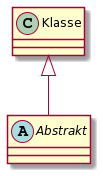

The diagram above was rendered by PlantUML. Its source (embedded in the PNG):
@startuml
abstract Abstrakt
class Klasse
Klasse <|-- Abstrakt
@enduml